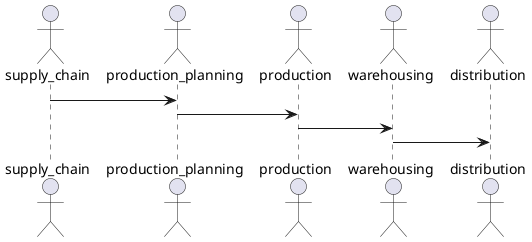

The diagram above was rendered by PlantUML. Its source (embedded in the PNG):
@startuml
actor supply_chain as sc
actor production_planning as pp
actor production as p
actor warehousing as w
actor distribution as d

sc -> pp
pp -> p
p -> w
w -> d
@enduml